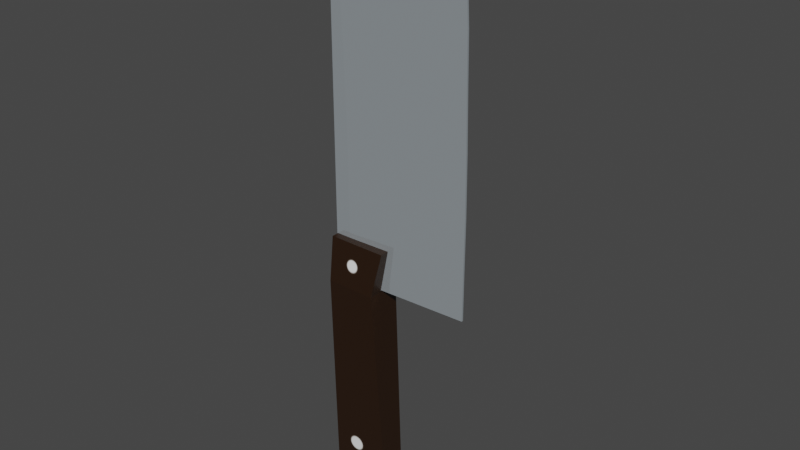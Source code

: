 # Source: Cleaver.blend  (saved by Blender 3.1.7; exported with 4.5.12 LTS)
import bpy
from mathutils import Matrix  # noqa: F401  (used for matrix-valued properties, if any)

bpy.ops.wm.read_factory_settings(use_empty=True)
scene = bpy.context.scene
scene.name = 'Scene'

# ---- collections
col_collection = bpy.data.collections.new('Collection'); scene.collection.children.link(col_collection)

# ---- images (referenced by path relative to the original .blend; pixels are not part of the script)
import os
ASSET_DIR = os.environ.get("B2B_ASSET_DIR", "")  # directory of the original .blend (textures are referenced by path, not embedded)
HERE = os.path.dirname(os.path.abspath(__file__))  # packed textures are extracted next to this script under _unpacked/

def load_image(name, relpath, width, height, colorspace="sRGB"):
    """Load a texture the original file referenced (path relative to the .blend, or extracted next to this script)."""
    p = next((c for c in (os.path.join(HERE, relpath), os.path.join(ASSET_DIR, relpath)) if relpath and os.path.exists(c)), "")
    if p:
        img = bpy.data.images.load(p, check_existing=True)
        img.name = name
    else:  # same state as the original file: an image datablock whose file is absent (Cycles renders it pink)
        img = bpy.data.images.new(name, width, height)
        img.source = "FILE"
        img.filepath = "//" + (relpath or name)
    img.colorspace_settings.name = colorspace
    return img
img_material_base_color_003 = load_image('Material Base Color.003', '_unpacked/Material_Base_Color.9376c484.png', 1024, 1024, 'sRGB')

# ---- materials (node trees are filled in below, after node groups)
mat_material_003 = bpy.data.materials.new('Material.003')
mat_material_003.alpha_threshold = 0.0
mat_material_003.use_transparent_shadow = False
mat_material_003.line_color = (0.0, 0.0, 0.0, 1.0)
mat_material_004 = bpy.data.materials.new('Material.004')
mat_material_004.use_transparent_shadow = False

# ---- material node trees
mat_material_003.use_nodes = True; mat_material_003.node_tree.nodes.clear()
_N = mat_material_003.node_tree.nodes; _L = mat_material_003.node_tree.links
n0 = _N.new('ShaderNodeOutputMaterial'); n0.name = 'Material Output'; n0.location = (300, 300)
n1 = _N.new('ShaderNodeBsdfPrincipled'); n1.name = 'Principled BSDF'; n1.location = (10, 300)
n1.distribution = 'GGX'
n1.subsurface_method = 'RANDOM_WALK_SKIN'
n1.inputs[2].default_value = 0.4
n1.inputs[3].default_value = 1.45
n1.inputs[27].default_value = (0.0, 0.0, 0.0, 1.0)
n1.inputs[28].default_value = 1.0
n2 = _N.new('ShaderNodeTexImage'); n2.name = 'Image Texture'; n2.location = (-280, 280)
n2.image = img_material_base_color_003
_L.new(n1.outputs[0], n0.inputs[0])
_L.new(n2.outputs[0], n1.inputs[0])
n0.is_active_output = True
mat_material_004.use_nodes = True; mat_material_004.node_tree.nodes.clear()
_N = mat_material_004.node_tree.nodes; _L = mat_material_004.node_tree.links
n0 = _N.new('ShaderNodeOutputMaterial'); n0.name = 'Material Output'; n0.location = (300, 300)
n1 = _N.new('ShaderNodeBsdfPrincipled'); n1.name = 'Principled BSDF'; n1.location = (10, 300)
n1.distribution = 'GGX'
n1.subsurface_method = 'RANDOM_WALK_SKIN'
n1.inputs[0].default_value = (0.699, 0.7786, 0.8315, 1.0)
n1.inputs[1].default_value = 0.6773
n1.inputs[2].default_value = 0.07273
n1.inputs[3].default_value = 1.45
n1.inputs[27].default_value = (0.0, 0.0, 0.0, 1.0)
n1.inputs[28].default_value = 1.0
_L.new(n1.outputs[0], n0.inputs[0])
n0.is_active_output = True

# ---- world
world_world = bpy.data.worlds.new('World'); scene.world = world_world
world_world.use_nodes = True; world_world.node_tree.nodes.clear()
_N = world_world.node_tree.nodes; _L = world_world.node_tree.links
n0 = _N.new('ShaderNodeOutputWorld'); n0.name = 'World Output'; n0.location = (300, 300)
n1 = _N.new('ShaderNodeBackground'); n1.name = 'Background'; n1.location = (10, 300)
n1.inputs[0].default_value = (0.05088, 0.05088, 0.05088, 1.0)
_L.new(n1.outputs[0], n0.inputs[0])
n0.is_active_output = True
world_world.color = (0.05088, 0.05088, 0.05088)
world_world.use_sun_shadow = False
world_world.sun_shadow_jitter_overblur = 0.0

# ---- meshes
me_cube_006 = bpy.data.meshes.new('Cube.006')
me_cube_006.from_pydata([(0.9218, 0.6595, 1.0), (0.748, 0.4499, -1.056), (0.9218, -0.6595, 1.0), (0.748, -0.4499, -1.056), (-1.0, 0.6595, 1.0), (-0.748, 0.4499, -1.056), (-1.0, -0.6595, 1.0), (-0.748, -0.4499, -1.056), (0.6343, 0.9154, 0.6482), (-1.0, -0.9154, 0.6482), (0.6343, -0.9154, 0.6482), (-1.0, 0.9154, 0.6482), (-1.0, 0.6618, -1.0), (-1.0, -0.6618, -1.0), (1.0, 0.6618, -1.0), (1.0, -0.6618, -1.0), (-1.033, -0.2667, 0.6556), (3.591, -0.04647, 0.671), (-1.033, -0.04647, 3.512), (3.048, -0.04647, 3.306), (-1.033, -0.2667, 3.138), (3.438, -0.04647, 3.039), (-1.033, -0.2667, 2.787), (3.509, -0.04647, 2.719), (-1.033, -0.2667, 2.385), (3.536, -0.04647, 2.362), (-1.033, -0.2667, 1.903), (3.579, -0.04647, 1.899), (-1.033, -0.2667, 1.46), (3.6, -0.04647, 1.443), (-1.033, -0.2667, 1.056), (3.592, -0.04647, 1.029), (-1.033, 0.2667, 0.6556), (3.591, 0.04647, 0.671), (-1.033, 0.04647, 3.512), (3.048, 0.04647, 3.306), (-1.033, 0.2667, 3.138), (3.438, 0.04647, 3.039), (-1.033, 0.2667, 2.787), (3.509, 0.04647, 2.719), (-1.033, 0.2667, 2.385), (3.536, 0.04647, 2.362), (-1.033, 0.2667, 1.903), (3.579, 0.04647, 1.899), (-1.033, 0.2667, 1.46), (3.6, 0.04647, 1.443), (-1.033, 0.2667, 1.056), (3.592, 0.04647, 1.029), (-0.5368, -0.2667, 0.6624), (2.801, -0.04647, 3.467), (-0.765, -0.2667, 3.117), (-0.6783, -0.2667, 2.772), (-0.6117, -0.2667, 2.38), (-0.5519, -0.2667, 1.902), (-0.5283, -0.2667, 1.456), (-0.5198, -0.2667, 1.05), (-0.5368, 0.2667, 0.6624), (2.801, 0.04647, 3.467), (-0.765, 0.2667, 3.117), (-0.6783, 0.2667, 2.772), (-0.6117, 0.2667, 2.38), (-0.5519, 0.2667, 1.902), (-0.5283, 0.2667, 1.456), (-0.5198, 0.2667, 1.05)], [], [(0, 4, 6, 2), (10, 2, 6, 9), (9, 6, 4, 11), (5, 1, 3, 7), (8, 0, 2, 10), (11, 4, 0, 8), (12, 11, 8, 14), (14, 8, 10, 15), (13, 9, 11, 12), (15, 10, 9, 13), (5, 7, 13, 12), (1, 5, 12, 14), (7, 3, 15, 13), (3, 1, 14, 15), (50, 21, 19, 49), (51, 23, 21, 50), (52, 25, 23, 51), (53, 27, 25, 52), (54, 29, 27, 53), (55, 31, 29, 54), (48, 17, 31, 55), (58, 57, 35, 37), (59, 58, 37, 39), (60, 59, 39, 41), (61, 60, 41, 43), (62, 61, 43, 45), (63, 62, 45, 47), (56, 63, 47, 33), (16, 30, 46, 32), (48, 16, 32, 56), (19, 21, 37, 35), (49, 19, 35, 57), (20, 18, 34, 36), (21, 23, 39, 37), (22, 20, 36, 38), (23, 25, 41, 39), (24, 22, 38, 40), (25, 27, 43, 41), (26, 24, 40, 42), (27, 29, 45, 43), (28, 26, 42, 44), (29, 31, 47, 45), (30, 28, 44, 46), (31, 17, 33, 47), (18, 49, 57, 34), (17, 48, 56, 33), (32, 46, 63, 56), (46, 44, 62, 63), (44, 42, 61, 62), (42, 40, 60, 61), (40, 38, 59, 60), (38, 36, 58, 59), (36, 34, 57, 58), (16, 48, 55, 30), (30, 55, 54, 28), (28, 54, 53, 26), (26, 53, 52, 24), (24, 52, 51, 22), (22, 51, 50, 20), (20, 50, 49, 18)])
me_cube_006.polygons.foreach_set('material_index', [0, 0, 0, 0, 0, 0, 0, 0, 0, 0, 0, 0, 0, 0, 1, 1, 1, 1, 1, 1, 1, 1, 1, 1, 1, 1, 1, 1, 1, 1, 1, 1, 1, 1, 1, 1, 1, 1, 1, 1, 1, 1, 1, 1, 1, 1, 1, 1, 1, 1, 1, 1, 1, 1, 1, 1, 1, 1, 1, 1])
_uv = me_cube_006.uv_layers.new(name='UVMap')
_uv.uv.foreach_set('vector', [1.0, 0.0, 1.0, 0.3749, 0.7427, 0.3749, 0.7427, 0.0, 0.6825, 0.4615, 0.7427, 0.4054, 0.7427, 0.7803, 0.6825, 0.7803, 0.3571, 0.8609, 0.3072, 0.9295, 0.04992, 0.9295, 0.0, 0.8609, 0.2663, 0.02271, 0.2663, 0.2074, 0.09081, 0.2074, 0.09081, 0.02271, 0.3571, 0.4507, 0.3072, 0.5393, 0.04992, 0.5393, 0.0, 0.4507, 0.4174, 0.3901, 0.3571, 0.3901, 0.3571, 0.01525, 0.4174, 0.07134, 0.7427, 0.3901, 0.4174, 0.3901, 0.4174, 0.07134, 0.7427, 0.0, 0.3077, 0.2469, 0.3571, 0.4507, 0.0, 0.4507, 0.04947, 0.2469, 0.3077, 0.5393, 0.3571, 0.8609, 0.0, 0.8609, 0.04947, 0.5393, 0.3571, 0.3901, 0.6825, 0.4615, 0.6825, 0.7803, 0.3571, 0.7803, 0.2663, 0.02271, 0.09081, 0.02271, 0.04947, 0.0, 0.3077, 0.0, 0.2663, 0.2074, 0.2663, 0.02271, 0.3077, 0.0, 0.3077, 0.2469, 0.09081, 0.02271, 0.09081, 0.2074, 0.04947, 0.2469, 0.04947, 0.0, 0.09081, 0.2074, 0.2663, 0.2074, 0.3077, 0.2469, 0.04947, 0.2469, 0.5085, 0.1383, 0.3984, 0.1656, 0.4623, 0.07219, 0.5224, 0.01574, 0.4986, 0.2589, 0.3528, 0.2777, 0.3984, 0.1656, 0.5085, 0.1383, 0.4909, 0.3963, 0.3179, 0.4024, 0.3528, 0.2777, 0.4986, 0.2589, 0.4841, 0.5636, 0.2865, 0.5645, 0.3179, 0.4024, 0.4909, 0.3963, 0.4814, 0.7196, 0.2741, 0.7244, 0.2865, 0.5645, 0.4841, 0.5636, 0.4804, 0.8618, 0.2696, 0.8693, 0.2741, 0.7244, 0.4814, 0.7196, 0.4824, 0.9976, 0.2785, 0.9891, 0.2696, 0.8693, 0.4804, 0.8618, 0.2389, 0.8617, 0.2528, 0.9843, 0.1927, 0.9278, 0.1288, 0.8344, 0.229, 0.7411, 0.2389, 0.8617, 0.1288, 0.8344, 0.08324, 0.7223, 0.2213, 0.6037, 0.229, 0.7411, 0.08324, 0.7223, 0.04828, 0.5976, 0.2145, 0.4364, 0.2213, 0.6037, 0.04828, 0.5976, 0.01689, 0.4355, 0.2118, 0.2804, 0.2145, 0.4364, 0.01689, 0.4355, 0.004489, 0.2756, 0.2108, 0.1382, 0.2118, 0.2804, 0.004489, 0.2756, 0.0, 0.1307, 0.2128, 0.002385, 0.2108, 0.1382, 0.0, 0.1307, 0.00895, 0.01094, 0.5411, 0.0, 0.5411, 0.1403, 0.5392, 0.1403, 0.5392, 0.0, 0.543, 0.204, 0.543, 0.2609, 0.5411, 0.2609, 0.5411, 0.204, 0.5433, 0.1025, 0.5433, 0.2157, 0.543, 0.2157, 0.543, 0.1025, 0.5433, 0.02235, 0.5433, 0.1025, 0.543, 0.1025, 0.543, 0.02235, 0.5411, 0.8693, 0.5403, 1.0, 0.54, 1.0, 0.5392, 0.8693, 0.5433, 0.2157, 0.5433, 0.3344, 0.543, 0.3344, 0.543, 0.2157, 0.5411, 0.7464, 0.5411, 0.8693, 0.5392, 0.8693, 0.5392, 0.7464, 0.5433, 0.3344, 0.5433, 0.4579, 0.543, 0.4579, 0.543, 0.3344, 0.5411, 0.6055, 0.5411, 0.7464, 0.5392, 0.7464, 0.5392, 0.6055, 0.5433, 0.4579, 0.5433, 0.6108, 0.543, 0.6108, 0.543, 0.4579, 0.5411, 0.4366, 0.5411, 0.6055, 0.5392, 0.6055, 0.5392, 0.4366, 0.5433, 0.6108, 0.5433, 0.7514, 0.543, 0.7514, 0.543, 0.6108, 0.5411, 0.2817, 0.5411, 0.4366, 0.5392, 0.4366, 0.5392, 0.2817, 0.5433, 0.7514, 0.5433, 0.8752, 0.543, 0.8752, 0.543, 0.7514, 0.5411, 0.1403, 0.5411, 0.2817, 0.5392, 0.2817, 0.5392, 0.1403, 0.5433, 0.8752, 0.5433, 0.9705, 0.543, 0.9705, 0.543, 0.8752, 0.5433, 0.0, 0.5433, 0.02235, 0.543, 0.02235, 0.543, 0.0, 0.5422, 0.0, 0.543, 0.204, 0.5411, 0.204, 0.5419, 0.0, 0.2696, 0.0, 0.2696, 0.1403, 0.2108, 0.1382, 0.2128, 0.002385, 0.2696, 0.1403, 0.2696, 0.2817, 0.2118, 0.2804, 0.2108, 0.1382, 0.2696, 0.2817, 0.2696, 0.4366, 0.2145, 0.4364, 0.2118, 0.2804, 0.2696, 0.4366, 0.2696, 0.6055, 0.2213, 0.6037, 0.2145, 0.4364, 0.2696, 0.6055, 0.2696, 0.7464, 0.229, 0.7411, 0.2213, 0.6037, 0.2696, 0.7464, 0.2696, 0.8693, 0.2389, 0.8617, 0.229, 0.7411, 0.2696, 0.8693, 0.2696, 1.0, 0.2528, 0.9843, 0.2389, 0.8617, 0.5392, 1.0, 0.4824, 0.9976, 0.4804, 0.8618, 0.5392, 0.8597, 0.5392, 0.8597, 0.4804, 0.8618, 0.4814, 0.7196, 0.5392, 0.7183, 0.5392, 0.7183, 0.4814, 0.7196, 0.4841, 0.5636, 0.5392, 0.5634, 0.5392, 0.5634, 0.4841, 0.5636, 0.4909, 0.3963, 0.5392, 0.3945, 0.5392, 0.3945, 0.4909, 0.3963, 0.4986, 0.2589, 0.5392, 0.2536, 0.5392, 0.2536, 0.4986, 0.2589, 0.5085, 0.1383, 0.5392, 0.1307, 0.5392, 0.1307, 0.5085, 0.1383, 0.5224, 0.01574, 0.5392, 0.0])
me_cube_006.materials.append(mat_material_003)
me_cube_006.materials.append(mat_material_004)
me_cube_006.use_remesh_preserve_volume = False
me_cube_006.use_remesh_preserve_attributes = False
me_cube_006.use_mirror_vertex_groups = False
me_cube_006.update()

# ---- objects
ob_cube_006 = bpy.data.objects.new('Cube.006', me_cube_006)

# ---- transforms, parenting, visibility, modifiers, constraints
ob_cube_006.location = (0.001456, 0.0, 0.00131)
ob_cube_006.scale = (0.01564, 0.009778, 0.06518)
ob_cube_006.lock_rotations_4d = False
ob_cube_006.empty_display_type = 'ARROWS'
ob_cube_006.lineart.crease_threshold = 0.0

# ---- collection membership
col_collection.objects.link(ob_cube_006)

# ---- scene / render settings (as saved in the file)
scene.frame_start = 1; scene.frame_end = 250; scene.frame_set(1)
scene.render.engine = 'BLENDER_EEVEE_NEXT'
scene.cycles.feature_set = 'EXPERIMENTAL'
scene.cycles.sampling_pattern = 'TABULATED_SOBOL'
scene.cycles.use_light_tree = False
scene.view_settings.view_transform = 'Filmic'
bpy.context.view_layer.update()

# ---- added for rendering (the .blend has no active camera and no usable light): camera, sun
cam_auto = bpy.data.cameras.new('AutoCamera')
cam_auto.lens = 50.0
cam_auto.sensor_width = 36.0
cam_auto.clip_end = 1000.0
ob_auto_camera = bpy.data.objects.new('AutoCamera', cam_auto)
scene.collection.objects.link(ob_auto_camera)
ob_auto_camera.location = (0.30553, -0.340792, 0.308558)
ob_auto_camera.rotation_euler = (1.09748, -7.21219e-08, 0.694738)
scene.camera = ob_auto_camera
light_auto_sun = bpy.data.lights.new('AutoSun', 'SUN')
light_auto_sun.energy = 3.0
light_auto_sun.angle = 0.0523599
ob_auto_sun = bpy.data.objects.new('AutoSun', light_auto_sun)
scene.collection.objects.link(ob_auto_sun)
ob_auto_sun.rotation_euler = (0.872665, 0.174533, 0.523599)
bpy.context.view_layer.update()

